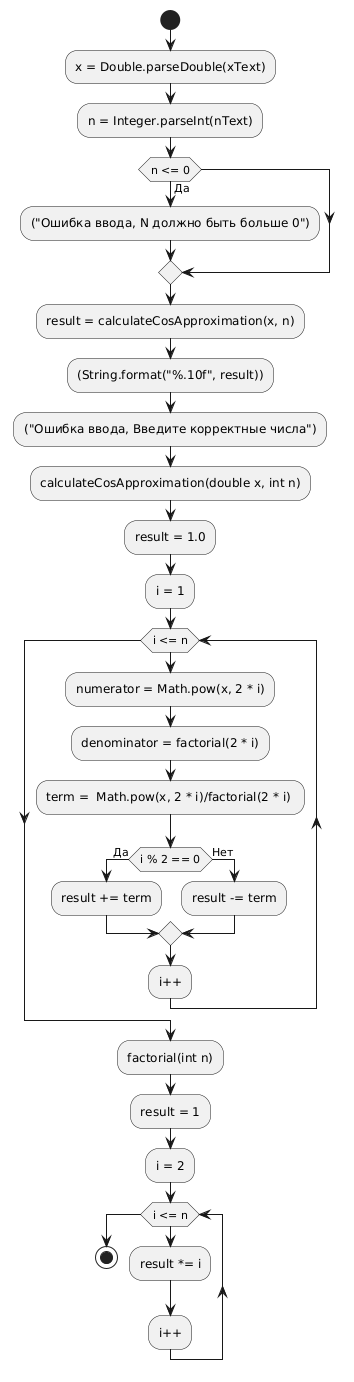

The diagram above was rendered by PlantUML. Its source (embedded in the PNG):
@startuml
start
  :x = Double.parseDouble(xText);
  :n = Integer.parseInt(nText);
    if (n <= 0) then (Да)
      :("Ошибка ввода, N должно быть больше 0");
  endif
  :result = calculateCosApproximation(x, n);
  :(String.format("%.10f", result));

  :("Ошибка ввода, Введите корректные числа");

:calculateCosApproximation(double x, int n);
:result = 1.0;
:i = 1;
while (i <= n)
    :numerator = Math.pow(x, 2 * i);
    :denominator = factorial(2 * i);
    :term =  Math.pow(x, 2 * i)/factorial(2 * i) ;
    if (i % 2 == 0) then (Да)
        :result += term;
    else (Нет)
        :result -= term;
    endif
    :i++;
endwhile
:factorial(int n);
:result = 1;
:i = 2;
while (i <= n)
    :result *= i;
    :i++;
endwhile

stop
@enduml